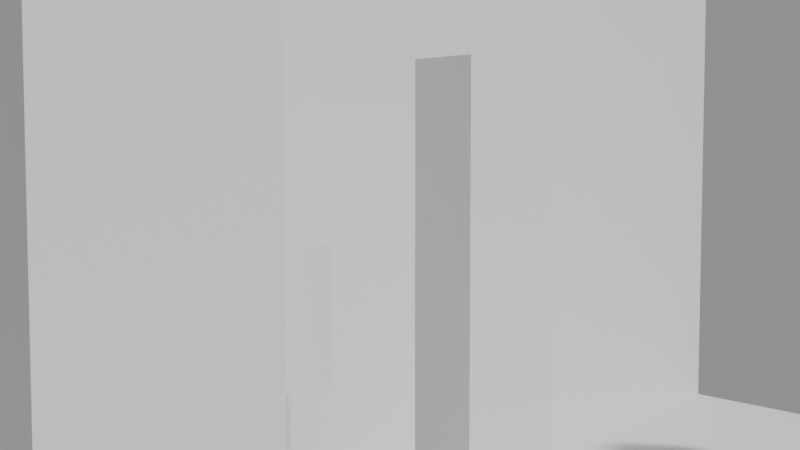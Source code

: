 # Source: technical-previs.blend  (saved by Blender 5.4.3; exported with 4.5.12 LTS)
import bpy
from mathutils import Matrix  # noqa: F401  (used for matrix-valued properties, if any)

bpy.ops.wm.read_factory_settings(use_empty=True)
scene = bpy.context.scene
scene.name = 'Scene'

# ---- collections
col_cpe_technical_previs = bpy.data.collections.new('CPE_TECHNICAL_PREVIS'); scene.collection.children.link(col_cpe_technical_previs)

# ---- cameras
cam_cpe_cam35 = bpy.data.cameras.new('CPE_CAM35')
cam_cpe_cam35.sensor_fit = 'HORIZONTAL'
cam_cpe_cam35.lens = 35.0
cam_cpe_cam50 = bpy.data.cameras.new('CPE_CAM50')
cam_cpe_cam50.sensor_fit = 'HORIZONTAL'

# ---- meshes
me_cpe_floor = bpy.data.meshes.new('CPE_FLOOR')
me_cpe_floor.from_pydata([(-3.0, -2.0, -0.1), (-3.0, -2.0, 0.1), (-3.0, 2.0, -0.1), (-3.0, 2.0, 0.1), (3.0, -2.0, -0.1), (3.0, -2.0, 0.1), (3.0, 2.0, -0.1), (3.0, 2.0, 0.1)], [], [(0, 4, 6, 2), (1, 3, 7, 5), (0, 1, 5, 4), (2, 6, 7, 3), (0, 2, 3, 1), (4, 5, 7, 6)])
me_cpe_floor.update()
me_cpe_north = bpy.data.meshes.new('CPE_NORTH')
me_cpe_north.from_pydata([(-3.0, -0.05, -1.5), (-3.0, -0.05, 1.5), (-3.0, 0.05, -1.5), (-3.0, 0.05, 1.5), (3.0, -0.05, -1.5), (3.0, -0.05, 1.5), (3.0, 0.05, -1.5), (3.0, 0.05, 1.5)], [], [(0, 4, 6, 2), (1, 3, 7, 5), (0, 1, 5, 4), (2, 6, 7, 3), (0, 2, 3, 1), (4, 5, 7, 6)])
me_cpe_north.update()
me_cpe_w1 = bpy.data.meshes.new('CPE_W1')
me_cpe_w1.from_pydata([(-0.075, -0.075, -0.125), (-0.075, -0.075, 0.125), (-0.075, 0.075, -0.125), (-0.075, 0.075, 0.125), (0.075, -0.075, -0.125), (0.075, -0.075, 0.125), (0.075, 0.075, -0.125), (0.075, 0.075, 0.125)], [], [(0, 4, 6, 2), (1, 3, 7, 5), (0, 1, 5, 4), (2, 6, 7, 3), (0, 2, 3, 1), (4, 5, 7, 6)])
me_cpe_w1.update()
me_cpe_e1 = bpy.data.meshes.new('CPE_E1')
me_cpe_e1.from_pydata([(-0.075, -0.075, -0.125), (-0.075, -0.075, 0.125), (-0.075, 0.075, -0.125), (-0.075, 0.075, 0.125), (0.075, -0.075, -0.125), (0.075, -0.075, 0.125), (0.075, 0.075, -0.125), (0.075, 0.075, 0.125)], [], [(0, 4, 6, 2), (1, 3, 7, 5), (0, 1, 5, 4), (2, 6, 7, 3), (0, 2, 3, 1), (4, 5, 7, 6)])
me_cpe_e1.update()
me_cpe_n1 = bpy.data.meshes.new('CPE_N1')
me_cpe_n1.from_pydata([(-0.075, -0.075, -0.125), (-0.075, -0.075, 0.125), (-0.075, 0.075, -0.125), (-0.075, 0.075, 0.125), (0.075, -0.075, -0.125), (0.075, -0.075, 0.125), (0.075, 0.075, -0.125), (0.075, 0.075, 0.125)], [], [(0, 4, 6, 2), (1, 3, 7, 5), (0, 1, 5, 4), (2, 6, 7, 3), (0, 2, 3, 1), (4, 5, 7, 6)])
me_cpe_n1.update()
me_cpe_davi = bpy.data.meshes.new('CPE_DAVI')
me_cpe_davi.from_pydata([(-0.21, -0.14, -0.85), (-0.21, -0.14, 0.85), (-0.21, 0.14, -0.85), (-0.21, 0.14, 0.85), (0.21, -0.14, -0.85), (0.21, -0.14, 0.85), (0.21, 0.14, -0.85), (0.21, 0.14, 0.85)], [], [(0, 4, 6, 2), (1, 3, 7, 5), (0, 1, 5, 4), (2, 6, 7, 3), (0, 2, 3, 1), (4, 5, 7, 6)])
me_cpe_davi.update()
me_cpe_lia = bpy.data.meshes.new('CPE_LIA')
me_cpe_lia.from_pydata([(-0.21, -0.14, -0.85), (-0.21, -0.14, 0.85), (-0.21, 0.14, -0.85), (-0.21, 0.14, 0.85), (0.21, -0.14, -0.85), (0.21, -0.14, 0.85), (0.21, 0.14, -0.85), (0.21, 0.14, 0.85)], [], [(0, 4, 6, 2), (1, 3, 7, 5), (0, 1, 5, 4), (2, 6, 7, 3), (0, 2, 3, 1), (4, 5, 7, 6)])
me_cpe_lia.update()
me_cpe_cantil = bpy.data.meshes.new('CPE_CANTIL')
me_cpe_cantil.from_pydata([(-0.075, -0.05, -0.125), (-0.075, -0.05, 0.125), (-0.075, 0.05, -0.125), (-0.075, 0.05, 0.125), (0.075, -0.05, -0.125), (0.075, -0.05, 0.125), (0.075, 0.05, -0.125), (0.075, 0.05, 0.125)], [], [(0, 4, 6, 2), (1, 3, 7, 5), (0, 1, 5, 4), (2, 6, 7, 3), (0, 2, 3, 1), (4, 5, 7, 6)])
me_cpe_cantil.update()

# ---- objects
ob_cpe_floor = bpy.data.objects.new('CPE_FLOOR', me_cpe_floor)
ob_cpe_north = bpy.data.objects.new('CPE_NORTH', me_cpe_north)
ob_cpe_w1 = bpy.data.objects.new('CPE_W1', me_cpe_w1)
ob_cpe_e1 = bpy.data.objects.new('CPE_E1', me_cpe_e1)
ob_cpe_n1 = bpy.data.objects.new('CPE_N1', me_cpe_n1)
ob_cpe_davi = bpy.data.objects.new('CPE_DAVI', me_cpe_davi)
ob_cpe_lia = bpy.data.objects.new('CPE_LIA', me_cpe_lia)
ob_cpe_cantil = bpy.data.objects.new('CPE_CANTIL', me_cpe_cantil)
ob_cpe_cam35 = bpy.data.objects.new('CPE_CAM35', cam_cpe_cam35)
ob_cpe_cam50 = bpy.data.objects.new('CPE_CAM50', cam_cpe_cam50)

# ---- transforms, parenting, visibility, modifiers, constraints
ob_cpe_floor.location = (3.0, 2.0, -0.1)
ob_cpe_floor.color = (0.29, 0.31, 0.3, 1.0)
ob_cpe_north.location = (3.0, 4.05, 1.5)
ob_cpe_north.color = (0.5, 0.5, 0.48, 1.0)
ob_cpe_w1.location = (0.0, 2.0, 0.0)
ob_cpe_w1.color = (0.7, 0.55, 0.3, 1.0)
ob_cpe_e1.location = (6.0, 2.0, 1.5)
ob_cpe_e1.color = (0.7, 0.55, 0.3, 1.0)
ob_cpe_n1.location = (3.0, 4.0, 0.0)
ob_cpe_n1.color = (0.7, 0.55, 0.3, 1.0)
ob_cpe_davi.location = (1.5, 2.0, 0.85)
ob_cpe_davi.color = (0.25, 0.48, 0.51, 1.0)
ob_cpe_lia.location = (3.5, 3.2, 0.85)
ob_cpe_lia.color = (0.25, 0.48, 0.51, 1.0)
ob_cpe_cantil.location = (1.8, 2.0, 1.1)
ob_cpe_cantil.color = (0.55, 0.4, 0.55, 1.0)
ob_cpe_cam35.location = (0.7, 0.4, 1.4)
ob_cpe_cam35.rotation_euler = (1.499, -7.876e-08, -0.7086)
ob_cpe_cam50.location = (0.7, 0.4, 1.4)
ob_cpe_cam50.rotation_euler = (1.499, -7.876e-08, -0.7086)

# ---- collection membership
col_cpe_technical_previs.objects.link(ob_cpe_floor)
col_cpe_technical_previs.objects.link(ob_cpe_north)
col_cpe_technical_previs.objects.link(ob_cpe_w1)
col_cpe_technical_previs.objects.link(ob_cpe_e1)
col_cpe_technical_previs.objects.link(ob_cpe_n1)
col_cpe_technical_previs.objects.link(ob_cpe_davi)
col_cpe_technical_previs.objects.link(ob_cpe_lia)
col_cpe_technical_previs.objects.link(ob_cpe_cantil)
col_cpe_technical_previs.objects.link(ob_cpe_cam35)
col_cpe_technical_previs.objects.link(ob_cpe_cam50)

# ---- scene / render settings (as saved in the file)
scene.camera = ob_cpe_cam50
scene.frame_start = 1; scene.frame_end = 250; scene.frame_set(1)
scene.render.engine = 'BLENDER_WORKBENCH'
scene.render.resolution_x = 960
scene.render.resolution_y = 540
scene.render.bake_bias = 0.0
scene.render.bake_samples = 0
scene.render.compositor_device = 'GPU'
scene.eevee.use_volume_custom_range = False
scene.eevee.fast_gi_thickness_near = 0.1
scene.eevee.fast_gi_thickness_far = 0.0
scene.eevee.ray_tracing_options.screen_trace_thickness = 0.1
bpy.context.view_layer.update()

# ---- added for rendering (the .blend has no usable light): sun + grey world if the file has none
light_auto_sun = bpy.data.lights.new('AutoSun', 'SUN')
light_auto_sun.energy = 3.0
light_auto_sun.angle = 0.0523599
ob_auto_sun = bpy.data.objects.new('AutoSun', light_auto_sun)
scene.collection.objects.link(ob_auto_sun)
ob_auto_sun.rotation_euler = (0.872665, 0.174533, 0.523599)
if scene.world is None:
    world_auto = bpy.data.worlds.new('AutoWorld')
    world_auto.color = (0.3, 0.3, 0.3)
    scene.world = world_auto
bpy.context.view_layer.update()
